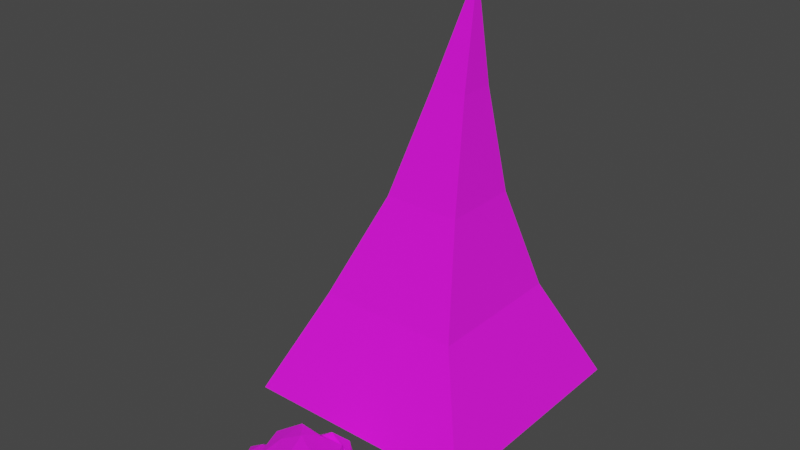 # Source: pine2.blend  (saved by Blender 3.2.14; exported with 4.5.12 LTS)
import bpy
from mathutils import Matrix  # noqa: F401  (used for matrix-valued properties, if any)

bpy.ops.wm.read_factory_settings(use_empty=True)
scene = bpy.context.scene
scene.name = 'Scene'

# ---- collections
col_collection = bpy.data.collections.new('Collection'); scene.collection.children.link(col_collection)

# ---- images (referenced by path relative to the original .blend; pixels are not part of the script)
import os
ASSET_DIR = os.environ.get("B2B_ASSET_DIR", "")  # directory of the original .blend (textures are referenced by path, not embedded)
HERE = os.path.dirname(os.path.abspath(__file__))  # packed textures are extracted next to this script under _unpacked/

def load_image(name, relpath, width, height, colorspace="sRGB"):
    """Load a texture the original file referenced (path relative to the .blend, or extracted next to this script)."""
    p = next((c for c in (os.path.join(HERE, relpath), os.path.join(ASSET_DIR, relpath)) if relpath and os.path.exists(c)), "")
    if p:
        img = bpy.data.images.load(p, check_existing=True)
        img.name = name
    else:  # same state as the original file: an image datablock whose file is absent (Cycles renders it pink)
        img = bpy.data.images.new(name, width, height)
        img.source = "FILE"
        img.filepath = "//" + (relpath or name)
    img.colorspace_settings.name = colorspace
    return img
img_palette_png = load_image('palette.png', 'palette.png', 1024, 1024, 'sRGB')
img_palette_png_001 = load_image('palette.png.001', 'palette.png', 1024, 1024, 'sRGB')

# ---- materials (node trees are filled in below, after node groups)
mat_material = bpy.data.materials.new('Material')
mat_material.alpha_threshold = 0.0
mat_material.use_transparent_shadow = False
mat_material.line_color = (0.0, 0.0, 0.0, 1.0)
mat_material_001 = bpy.data.materials.new('Material.001')
mat_material_001.alpha_threshold = 0.0
mat_material_001.use_transparent_shadow = False
mat_material_001.line_color = (0.0, 0.0, 0.0, 1.0)

# ---- material node trees
mat_material.use_nodes = True; mat_material.node_tree.nodes.clear()
_N = mat_material.node_tree.nodes; _L = mat_material.node_tree.links
n0 = _N.new('ShaderNodeOutputMaterial'); n0.name = 'Material Output'; n0.location = (300, 300)
n1 = _N.new('ShaderNodeBsdfPrincipled'); n1.name = 'Principled BSDF'; n1.location = (10, 300)
n1.distribution = 'GGX'
n1.subsurface_method = 'RANDOM_WALK_SKIN'
n1.inputs[2].default_value = 1.0
n1.inputs[3].default_value = 1.45
n1.inputs[27].default_value = (0.0, 0.0, 0.0, 1.0)
n1.inputs[28].default_value = 1.0
n2 = _N.new('ShaderNodeTexImage'); n2.name = 'Image Texture'; n2.location = (-470, 85)
n2.image = img_palette_png
n2.interpolation = 'Closest'
_L.new(n1.outputs[0], n0.inputs[0])
_L.new(n2.outputs[0], n1.inputs[0])
n0.is_active_output = True
mat_material_001.use_nodes = True; mat_material_001.node_tree.nodes.clear()
_N = mat_material_001.node_tree.nodes; _L = mat_material_001.node_tree.links
n0 = _N.new('ShaderNodeOutputMaterial'); n0.name = 'Material Output'; n0.location = (300, 300)
n1 = _N.new('ShaderNodeTexImage'); n1.name = 'Image Texture'; n1.location = (-470, 85)
n1.image = img_palette_png_001
n1.interpolation = 'Closest'
n2 = _N.new('ShaderNodeBsdfPrincipled'); n2.name = 'Principled BSDF'; n2.location = (10, 300)
n2.distribution = 'GGX'
n2.subsurface_method = 'RANDOM_WALK_SKIN'
n2.inputs[2].default_value = 1.0
n2.inputs[3].default_value = 1.45
n2.inputs[27].default_value = (0.0, 0.0, 0.0, 1.0)
n2.inputs[28].default_value = 1.0
_L.new(n2.outputs[0], n0.inputs[0])
_L.new(n1.outputs[0], n2.inputs[0])
n0.is_active_output = True

# ---- world
world_world = bpy.data.worlds.new('World'); scene.world = world_world
world_world.use_nodes = True; world_world.node_tree.nodes.clear()
_N = world_world.node_tree.nodes; _L = world_world.node_tree.links
n0 = _N.new('ShaderNodeOutputWorld'); n0.name = 'World Output'; n0.location = (300, 300)
n1 = _N.new('ShaderNodeBackground'); n1.name = 'Background'; n1.location = (10, 300)
n1.inputs[0].default_value = (0.05088, 0.05088, 0.05088, 1.0)
_L.new(n1.outputs[0], n0.inputs[0])
n0.is_active_output = True
world_world.color = (0.05088, 0.05088, 0.05088)
world_world.use_sun_shadow = False
world_world.sun_shadow_jitter_overblur = 0.0

# ---- meshes
me_cube = bpy.data.meshes.new('Cube')
me_cube.from_pydata([(0.2, 0.2, 0.4), (0.2, 0.2, 1.49e-08), (0.2, -0.2, 0.4), (0.2, -0.2, 1.49e-08), (-0.2, 0.2, 0.4), (-0.2, 0.2, 1.49e-08), (-0.2, -0.2, 0.4), (-0.2, -0.2, 1.49e-08), (1.701, -1.701, 0.418), (-1.701, -1.701, 0.418), (1.701, 1.701, 0.418), (-1.701, 1.701, 0.418), (0.4391, 0.1652, 6.397), (0.7139, 0.5652, 3.407), (0.7139, -0.5317, 3.407), (-0.3829, -0.5317, 3.407), (-0.3829, 0.5652, 3.407), (1.032, -1.032, 1.913), (-1.032, 1.032, 1.913), (1.032, 1.032, 1.913), (-1.032, -1.032, 1.913), (0.5358, 0.3398, 4.902), (0.03327, -0.1627, 4.902), (0.5358, -0.1627, 4.902), (0.03327, 0.3398, 4.902)], [], [(4, 6, 9, 11), (3, 2, 6, 7), (7, 6, 4, 5), (5, 1, 3, 7), (1, 0, 2, 3), (5, 4, 0, 1), (22, 23, 12), (2, 0, 10, 8), (0, 4, 11, 10), (6, 2, 8, 9), (22, 12, 24), (12, 23, 21), (21, 24, 12), (19, 18, 16, 13), (20, 17, 14, 15), (18, 20, 15, 16), (17, 19, 13, 14), (8, 10, 19, 17), (11, 9, 20, 18), (9, 8, 17, 20), (10, 11, 18, 19), (13, 16, 24, 21), (15, 14, 23, 22), (16, 15, 22, 24), (14, 13, 21, 23)])
_uv = me_cube.uv_layers.new(name='UVMap')
_uv.uv.foreach_set('vector', [0.833, 0.5, 0.833, 0.5, 0.833, 0.5, 0.833, 0.5, 0.3936, 0.5, 0.3936, 0.5, 0.3936, 0.5, 0.3936, 0.5, 0.3936, 0.5, 0.3936, 0.5, 0.3936, 0.5, 0.3936, 0.5, 0.3936, 0.5, 0.3936, 0.5, 0.3936, 0.5, 0.3936, 0.5, 0.3936, 0.5, 0.3936, 0.5, 0.3936, 0.5, 0.3936, 0.5, 0.3936, 0.5, 0.3936, 0.5, 0.3936, 0.5, 0.3936, 0.5, 0.833, 0.5, 0.833, 0.5, 0.833, 0.5, 0.833, 0.5, 0.833, 0.5, 0.833, 0.5, 0.833, 0.5, 0.833, 0.5, 0.833, 0.5, 0.833, 0.5, 0.833, 0.5, 0.833, 0.5, 0.833, 0.5, 0.833, 0.5, 0.833, 0.5, 0.833, 0.5, 0.833, 0.5, 0.833, 0.5, 0.833, 0.5, 0.833, 0.5, 0.833, 0.5, 0.833, 0.5, 0.833, 0.5, 0.833, 0.5, 0.833, 0.5, 0.833, 0.5, 0.833, 0.5, 0.833, 0.5, 0.833, 0.5, 0.833, 0.5, 0.833, 0.5, 0.833, 0.5, 0.833, 0.5, 0.833, 0.5, 0.833, 0.5, 0.833, 0.5, 0.833, 0.5, 0.833, 0.5, 0.833, 0.5, 0.833, 0.5, 0.833, 0.5, 0.833, 0.5, 0.833, 0.5, 0.833, 0.5, 0.833, 0.5, 0.833, 0.5, 0.833, 0.5, 0.833, 0.5, 0.833, 0.5, 0.833, 0.5, 0.833, 0.5, 0.833, 0.5, 0.833, 0.5, 0.833, 0.5, 0.833, 0.5, 0.833, 0.5, 0.833, 0.5, 0.833, 0.5, 0.833, 0.5, 0.833, 0.5, 0.833, 0.5, 0.833, 0.5, 0.833, 0.5, 0.833, 0.5, 0.833, 0.5, 0.833, 0.5, 0.833, 0.5, 0.833, 0.5, 0.833, 0.5, 0.833, 0.5, 0.833, 0.5, 0.833, 0.5])
me_cube.materials.append(mat_material)
me_cube.use_mirror_vertex_groups = False
me_cube.update()
me_cube_001 = bpy.data.meshes.new('Cube.001')
me_cube_001.from_pydata([(0.1998, -0.4659, 0.6482), (0.4319, 0.2794, 0.3582), (-0.1519, 0.5616, 0.0315), (-0.6098, 0.09652, 0.1737), (-0.1188, -0.416, 0.0383), (0.3844, -0.263, 0.0358), (0.3375, 0.3397, 0.004789), (-0.409, -0.3521, 0.6882), (-0.3796, 0.3332, 0.6892), (0.2695, 0.4867, 0.697), (0.4879, 0.007465, 0.7394), (0.01303, 0.02556, 1.005), (-0.4351, 0.4563, 0.0759), (0.519, 0.1479, 0.5007), (0.5156, -0.165, 0.3921), (-0.1604, 0.2876, -0.02002), (-0.4051, -0.1817, 0.03242), (-0.2648, 0.1156, 0.005747), (-0.0931, -0.2255, 0.02289), (0.1995, 0.241, -0.01571), (0.2314, -0.1128, 0.002732), (0.4595, 0.02682, 0.1667), (0.1499, -0.427, 0.08997), (0.1873, 0.4875, 0.253), (0.01279, -0.4822, 0.3949), (0.3354, -0.4285, 0.4447), (-0.6188, -0.02833, 0.293), (-0.2591, -0.4587, 0.4505), (-0.2856, 0.5231, 0.2869), (-0.5287, 0.3287, 0.4207), (0.3987, 0.417, 0.4648), (-0.01338, 0.5807, 0.3743), (0.3997, -0.2979, 0.6965), (-0.1508, -0.4623, 0.7306), (-0.4981, 0.08632, 0.7798), (-0.1109, 0.5008, 0.6516), (0.4159, 0.2245, 0.7458), (0.09281, -0.2859, 0.926), (0.2983, -0.1188, 0.9962), (-0.2506, -0.08175, 0.8768), (-0.1963, 0.2479, 0.9535), (0.1275, 0.2258, 0.9431), (-0.05291, 0.5823, 0.002219), (0.2598, 0.1748, 0.0333), (-0.1329, 0.2681, 0.1601), (-0.5754, 0.3448, 0.06575), (-0.1252, 0.8822, 0.1254), (0.2952, 0.7555, 0.1104), (0.08025, 0.1868, 0.4577), (-0.3373, 0.2789, 0.5255), (-0.3671, 0.6445, 0.4356), (0.06857, 0.8477, 0.4489), (0.3844, 0.5369, 0.5034), (-0.00354, 0.5898, 0.7101), (-0.5131, -0.1483, 0.03327), (-0.2927, -0.3096, 0.1515), (-0.6291, -0.3888, 0.1613), (-0.789, -0.1389, 0.1657), (-0.575, 0.09909, 0.1488), (-0.306, 0.01578, 0.1537), (-0.3782, -0.4216, 0.4483), (-0.7451, -0.2914, 0.4383), (-0.7235, 0.04325, 0.4821), (-0.4395, 0.1239, 0.4448), (-0.2469, -0.1491, 0.4268), (-0.5131, -0.1467, 0.6007), (-0.5347, -0.3198, 0.03409), (-0.3788, -0.2435, 0.04285), (-0.4448, -0.3849, 0.146), (-0.2198, -0.1696, 0.1226), (-0.3386, -0.07669, 0.0308), (-0.6501, -0.1544, 0.04096), (-0.7077, -0.3101, 0.1324), (-0.5673, 0.01037, 0.03463), (-0.7048, -0.0003001, 0.1342), (-0.4526, 0.1096, 0.1366), (-0.1995, -0.2529, 0.3045), (-0.181, -0.07505, 0.2893), (-0.501, -0.4705, 0.2862), (-0.2816, -0.4194, 0.297), (-0.8395, -0.2203, 0.3015), (-0.7085, -0.3834, 0.3041), (-0.6756, 0.09308, 0.2893), (-0.8333, -0.02619, 0.3142), (-0.3133, 0.08262, 0.2888), (-0.5122, 0.1532, 0.2804), (-0.3, -0.3021, 0.4531), (-0.6244, -0.3718, 0.4681), (-0.8082, -0.1077, 0.4947), (-0.6196, 0.1191, 0.4703), (-0.2724, -0.009348, 0.4536), (-0.4801, -0.2908, 0.5515), (-0.3417, -0.1511, 0.5559), (-0.6559, -0.2191, 0.5813), (-0.6639, -0.03986, 0.5606), (-0.4931, 0.01826, 0.5493)], [], [(6, 15, 19), (5, 20, 21), (6, 20, 18), (5, 21, 14), (6, 18, 17), (6, 17, 15), (4, 22, 24), (3, 16, 26), (2, 12, 28), (1, 23, 30), (5, 14, 25), (4, 24, 27), (3, 26, 29), (2, 28, 31), (1, 30, 13), (0, 32, 37), (7, 33, 39), (8, 34, 40), (9, 35, 41), (10, 36, 38), (38, 41, 11), (38, 36, 41), (36, 9, 41), (41, 40, 11), (41, 35, 40), (35, 8, 40), (40, 39, 11), (40, 34, 39), (34, 7, 39), (39, 37, 11), (39, 33, 37), (33, 0, 37), (37, 38, 11), (37, 32, 38), (32, 10, 38), (13, 36, 10), (13, 30, 36), (30, 9, 36), (31, 35, 9), (31, 28, 35), (28, 8, 35), (29, 34, 8), (29, 26, 34), (26, 7, 34), (27, 33, 7), (27, 24, 33), (24, 0, 33), (25, 32, 0), (25, 14, 32), (14, 10, 32), (30, 31, 9), (30, 23, 31), (23, 2, 31), (28, 29, 8), (28, 12, 29), (12, 3, 29), (26, 27, 7), (26, 16, 27), (16, 4, 27), (24, 25, 0), (24, 22, 25), (22, 5, 25), (15, 12, 2), (15, 17, 12), (17, 3, 12), (17, 16, 3), (17, 18, 16), (18, 4, 16), (14, 13, 10), (14, 21, 13), (21, 1, 13), (18, 22, 4), (18, 20, 22), (20, 5, 22), (21, 19, 1), (21, 20, 19), (20, 6, 19), (19, 23, 1), (19, 15, 23), (15, 2, 23), (42, 43, 44), (43, 42, 47), (42, 44, 45), (42, 45, 46), (42, 46, 47), (43, 47, 52), (44, 43, 48), (45, 44, 49), (46, 45, 50), (47, 46, 51), (43, 52, 48), (44, 48, 49), (45, 49, 50), (46, 50, 51), (47, 51, 52), (48, 52, 53), (49, 48, 53), (50, 49, 53), (51, 50, 53), (52, 51, 53), (54, 67, 66), (55, 67, 69), (54, 66, 71), (54, 71, 73), (54, 73, 70), (55, 69, 76), (56, 68, 78), (57, 72, 80), (58, 74, 82), (59, 75, 84), (55, 76, 79), (56, 78, 81), (57, 80, 83), (58, 82, 85), (59, 84, 77), (60, 86, 91), (61, 87, 93), (62, 88, 94), (63, 89, 95), (64, 90, 92), (92, 95, 65), (92, 90, 95), (90, 63, 95), (95, 94, 65), (95, 89, 94), (89, 62, 94), (94, 93, 65), (94, 88, 93), (88, 61, 93), (93, 91, 65), (93, 87, 91), (87, 60, 91), (91, 92, 65), (91, 86, 92), (86, 64, 92), (77, 90, 64), (77, 84, 90), (84, 63, 90), (85, 89, 63), (85, 82, 89), (82, 62, 89), (83, 88, 62), (83, 80, 88), (80, 61, 88), (81, 87, 61), (81, 78, 87), (78, 60, 87), (79, 86, 60), (79, 76, 86), (76, 64, 86), (84, 85, 63), (84, 75, 85), (75, 58, 85), (82, 83, 62), (82, 74, 83), (74, 57, 83), (80, 81, 61), (80, 72, 81), (72, 56, 81), (78, 79, 60), (78, 68, 79), (68, 55, 79), (76, 77, 64), (76, 69, 77), (69, 59, 77), (70, 75, 59), (70, 73, 75), (73, 58, 75), (73, 74, 58), (73, 71, 74), (71, 57, 74), (71, 72, 57), (71, 66, 72), (66, 56, 72), (69, 70, 59), (69, 67, 70), (67, 54, 70), (66, 68, 56), (66, 67, 68), (67, 55, 68)])
_uv = me_cube_001.uv_layers.new(name='UVMap')
_uv.uv.foreach_set('vector', [0.8262, 0.2362, 0.8262, 0.2362, 0.8262, 0.2362, 0.8262, 0.2362, 0.8262, 0.2362, 0.8262, 0.2362, 0.8262, 0.2362, 0.8262, 0.2362, 0.8262, 0.2362, 0.8262, 0.2362, 0.8262, 0.2362, 0.8262, 0.2362, 0.8262, 0.2362, 0.8262, 0.2362, 0.8262, 0.2362, 0.8262, 0.2362, 0.8262, 0.2362, 0.8262, 0.2362, 0.8262, 0.2362, 0.8262, 0.2362, 0.8262, 0.2362, 0.8262, 0.2362, 0.8262, 0.2362, 0.8262, 0.2362, 0.8262, 0.2362, 0.8262, 0.2362, 0.8262, 0.2362, 0.8262, 0.2362, 0.8262, 0.2362, 0.8262, 0.2362, 0.8262, 0.2362, 0.8262, 0.2362, 0.8262, 0.2362, 0.8262, 0.2362, 0.8262, 0.2362, 0.8262, 0.2362, 0.8262, 0.2362, 0.8262, 0.2362, 0.8262, 0.2362, 0.8262, 0.2362, 0.8262, 0.2362, 0.8262, 0.2362, 0.8262, 0.2362, 0.8262, 0.2362, 0.8262, 0.2362, 0.8262, 0.2362, 0.8262, 0.2362, 0.8262, 0.2362, 0.8262, 0.2362, 0.8262, 0.2362, 0.8262, 0.2362, 0.8262, 0.2362, 0.8262, 0.2362, 0.8262, 0.2362, 0.8262, 0.2362, 0.8262, 0.2362, 0.8262, 0.2362, 0.8262, 0.2362, 0.8262, 0.2362, 0.8262, 0.2362, 0.8262, 0.2362, 0.8262, 0.2362, 0.8262, 0.2362, 0.8262, 0.2362, 0.8262, 0.2362, 0.8262, 0.2362, 0.8262, 0.2362, 0.8262, 0.2362, 0.8262, 0.2362, 0.8262, 0.2362, 0.8262, 0.2362, 0.8262, 0.2362, 0.8262, 0.2362, 0.8262, 0.2362, 0.8262, 0.2362, 0.8262, 0.2362, 0.8262, 0.2362, 0.8262, 0.2362, 0.8262, 0.2362, 0.8262, 0.2362, 0.8262, 0.2362, 0.8262, 0.2362, 0.8262, 0.2362, 0.8262, 0.2362, 0.8262, 0.2362, 0.8262, 0.2362, 0.8262, 0.2362, 0.8262, 0.2362, 0.8262, 0.2362, 0.8262, 0.2362, 0.8262, 0.2362, 0.8262, 0.2362, 0.8262, 0.2362, 0.8262, 0.2362, 0.8262, 0.2362, 0.8262, 0.2362, 0.8262, 0.2362, 0.8262, 0.2362, 0.8262, 0.2362, 0.8262, 0.2362, 0.8262, 0.2362, 0.8262, 0.2362, 0.8262, 0.2362, 0.8262, 0.2362, 0.8262, 0.2362, 0.8262, 0.2362, 0.8262, 0.2362, 0.8262, 0.2362, 0.8262, 0.2362, 0.8262, 0.2362, 0.8262, 0.2362, 0.8262, 0.2362, 0.8262, 0.2362, 0.8262, 0.2362, 0.8262, 0.2362, 0.8262, 0.2362, 0.8262, 0.2362, 0.8262, 0.2362, 0.8262, 0.2362, 0.8262, 0.2362, 0.8262, 0.2362, 0.8262, 0.2362, 0.8262, 0.2362, 0.8262, 0.2362, 0.8262, 0.2362, 0.8262, 0.2362, 0.8262, 0.2362, 0.8262, 0.2362, 0.8262, 0.2362, 0.8262, 0.2362, 0.8262, 0.2362, 0.8262, 0.2362, 0.8262, 0.2362, 0.8262, 0.2362, 0.8262, 0.2362, 0.8262, 0.2362, 0.8262, 0.2362, 0.8262, 0.2362, 0.8262, 0.2362, 0.8262, 0.2362, 0.8262, 0.2362, 0.8262, 0.2362, 0.8262, 0.2362, 0.8262, 0.2362, 0.8262, 0.2362, 0.8262, 0.2362, 0.8262, 0.2362, 0.8262, 0.2362, 0.8262, 0.2362, 0.8262, 0.2362, 0.8262, 0.2362, 0.8262, 0.2362, 0.8262, 0.2362, 0.8262, 0.2362, 0.8262, 0.2362, 0.8262, 0.2362, 0.8262, 0.2362, 0.8262, 0.2362, 0.8262, 0.2362, 0.8262, 0.2362, 0.8262, 0.2362, 0.8262, 0.2362, 0.8262, 0.2362, 0.8262, 0.2362, 0.8262, 0.2362, 0.8262, 0.2362, 0.8262, 0.2362, 0.8262, 0.2362, 0.8262, 0.2362, 0.8262, 0.2362, 0.8262, 0.2362, 0.8262, 0.2362, 0.8262, 0.2362, 0.8262, 0.2362, 0.8262, 0.2362, 0.8262, 0.2362, 0.8262, 0.2362, 0.8262, 0.2362, 0.8262, 0.2362, 0.8262, 0.2362, 0.8262, 0.2362, 0.8262, 0.2362, 0.8262, 0.2362, 0.8262, 0.2362, 0.8262, 0.2362, 0.8262, 0.2362, 0.8262, 0.2362, 0.8262, 0.2362, 0.8262, 0.2362, 0.8262, 0.2362, 0.8262, 0.2362, 0.8262, 0.2362, 0.8262, 0.2362, 0.8262, 0.2362, 0.8262, 0.2362, 0.8262, 0.2362, 0.8262, 0.2362, 0.8262, 0.2362, 0.8262, 0.2362, 0.8262, 0.2362, 0.8262, 0.2362, 0.8262, 0.2362, 0.8262, 0.2362, 0.8262, 0.2362, 0.8262, 0.2362, 0.8262, 0.2362, 0.8262, 0.2362, 0.8262, 0.2362, 0.8262, 0.2362, 0.8262, 0.2362, 0.8262, 0.2362, 0.8262, 0.2362, 0.8262, 0.2362, 0.8262, 0.2362, 0.8262, 0.2362, 0.8262, 0.2362, 0.8262, 0.2362, 0.8262, 0.2362, 0.8262, 0.2362, 0.8262, 0.2362, 0.8262, 0.2362, 0.8262, 0.2362, 0.8262, 0.2362, 0.8262, 0.2362, 0.8262, 0.2362, 0.8262, 0.2362, 0.8262, 0.2362, 0.8262, 0.2362, 0.8262, 0.2362, 0.8262, 0.2362, 0.8262, 0.2362, 0.8262, 0.2362, 0.8262, 0.2362, 0.8262, 0.2362, 0.8262, 0.2362, 0.8262, 0.2362, 0.8262, 0.2362, 0.8262, 0.2362, 0.8262, 0.2362, 0.8262, 0.2362, 0.8047, 0.2362, 0.8047, 0.2362, 0.8047, 0.2362, 0.8047, 0.2362, 0.8047, 0.2362, 0.8047, 0.2362, 0.8047, 0.2362, 0.8047, 0.2362, 0.8047, 0.2362, 0.8047, 0.2362, 0.8047, 0.2362, 0.8047, 0.2362, 0.8047, 0.2362, 0.8047, 0.2362, 0.8047, 0.2362, 0.8047, 0.2362, 0.8047, 0.2362, 0.8047, 0.2362, 0.8047, 0.2362, 0.8047, 0.2362, 0.8047, 0.2362, 0.8047, 0.2362, 0.8047, 0.2362, 0.8047, 0.2362, 0.8047, 0.2362, 0.8047, 0.2362, 0.8047, 0.2362, 0.8047, 0.2362, 0.8047, 0.2362, 0.8047, 0.2362, 0.8047, 0.2362, 0.8047, 0.2362, 0.8047, 0.2362, 0.8047, 0.2362, 0.8047, 0.2362, 0.8047, 0.2362, 0.8047, 0.2362, 0.8047, 0.2362, 0.8047, 0.2362, 0.8047, 0.2362, 0.8047, 0.2362, 0.8047, 0.2362, 0.8047, 0.2362, 0.8047, 0.2362, 0.8047, 0.2362, 0.8047, 0.2362, 0.8047, 0.2362, 0.8047, 0.2362, 0.8047, 0.2362, 0.8047, 0.2362, 0.8047, 0.2362, 0.8047, 0.2362, 0.8047, 0.2362, 0.8047, 0.2362, 0.8047, 0.2362, 0.8047, 0.2362, 0.8047, 0.2362, 0.8047, 0.2362, 0.8047, 0.2362, 0.8047, 0.2362, 0.8613, 0.2362, 0.8613, 0.2362, 0.8613, 0.2362, 0.8613, 0.2362, 0.8613, 0.2362, 0.8613, 0.2362, 0.8613, 0.2362, 0.8613, 0.2362, 0.8613, 0.2362, 0.8613, 0.2362, 0.8613, 0.2362, 0.8613, 0.2362, 0.8613, 0.2362, 0.8613, 0.2362, 0.8613, 0.2362, 0.8613, 0.2362, 0.8613, 0.2362, 0.8613, 0.2362, 0.8613, 0.2362, 0.8613, 0.2362, 0.8613, 0.2362, 0.8613, 0.2362, 0.8613, 0.2362, 0.8613, 0.2362, 0.8613, 0.2362, 0.8613, 0.2362, 0.8613, 0.2362, 0.8613, 0.2362, 0.8613, 0.2362, 0.8613, 0.2362, 0.8613, 0.2362, 0.8613, 0.2362, 0.8613, 0.2362, 0.8613, 0.2362, 0.8613, 0.2362, 0.8613, 0.2362, 0.8613, 0.2362, 0.8613, 0.2362, 0.8613, 0.2362, 0.8613, 0.2362, 0.8613, 0.2362, 0.8613, 0.2362, 0.8613, 0.2362, 0.8613, 0.2362, 0.8613, 0.2362, 0.8613, 0.2362, 0.8613, 0.2362, 0.8613, 0.2362, 0.8613, 0.2362, 0.8613, 0.2362, 0.8613, 0.2362, 0.8613, 0.2362, 0.8613, 0.2362, 0.8613, 0.2362, 0.8613, 0.2362, 0.8613, 0.2362, 0.8613, 0.2362, 0.8613, 0.2362, 0.8613, 0.2362, 0.8613, 0.2362, 0.8613, 0.2362, 0.8613, 0.2362, 0.8613, 0.2362, 0.8613, 0.2362, 0.8613, 0.2362, 0.8613, 0.2362, 0.8613, 0.2362, 0.8613, 0.2362, 0.8613, 0.2362, 0.8613, 0.2362, 0.8613, 0.2362, 0.8613, 0.2362, 0.8613, 0.2362, 0.8613, 0.2362, 0.8613, 0.2362, 0.8613, 0.2362, 0.8613, 0.2362, 0.8613, 0.2362, 0.8613, 0.2362, 0.8613, 0.2362, 0.8613, 0.2362, 0.8613, 0.2362, 0.8613, 0.2362, 0.8613, 0.2362, 0.8613, 0.2362, 0.8613, 0.2362, 0.8613, 0.2362, 0.8613, 0.2362, 0.8613, 0.2362, 0.8613, 0.2362, 0.8613, 0.2362, 0.8613, 0.2362, 0.8613, 0.2362, 0.8613, 0.2362, 0.8613, 0.2362, 0.8613, 0.2362, 0.8613, 0.2362, 0.8613, 0.2362, 0.8613, 0.2362, 0.8613, 0.2362, 0.8613, 0.2362, 0.8613, 0.2362, 0.8613, 0.2362, 0.8613, 0.2362, 0.8613, 0.2362, 0.8613, 0.2362, 0.8613, 0.2362, 0.8613, 0.2362, 0.8613, 0.2362, 0.8613, 0.2362, 0.8613, 0.2362, 0.8613, 0.2362, 0.8613, 0.2362, 0.8613, 0.2362, 0.8613, 0.2362, 0.8613, 0.2362, 0.8613, 0.2362, 0.8613, 0.2362, 0.8613, 0.2362, 0.8613, 0.2362, 0.8613, 0.2362, 0.8613, 0.2362, 0.8613, 0.2362, 0.8613, 0.2362, 0.8613, 0.2362, 0.8613, 0.2362, 0.8613, 0.2362, 0.8613, 0.2362, 0.8613, 0.2362, 0.8613, 0.2362, 0.8613, 0.2362, 0.8613, 0.2362, 0.8613, 0.2362, 0.8613, 0.2362, 0.8613, 0.2362, 0.8613, 0.2362, 0.8613, 0.2362, 0.8613, 0.2362, 0.8613, 0.2362, 0.8613, 0.2362, 0.8613, 0.2362, 0.8613, 0.2362, 0.8613, 0.2362, 0.8613, 0.2362, 0.8613, 0.2362, 0.8613, 0.2362, 0.8613, 0.2362, 0.8613, 0.2362, 0.8613, 0.2362, 0.8613, 0.2362, 0.8613, 0.2362, 0.8613, 0.2362, 0.8613, 0.2362, 0.8613, 0.2362, 0.8613, 0.2362, 0.8613, 0.2362, 0.8613, 0.2362, 0.8613, 0.2362, 0.8613, 0.2362, 0.8613, 0.2362, 0.8613, 0.2362, 0.8613, 0.2362, 0.8613, 0.2362, 0.8613, 0.2362, 0.8613, 0.2362, 0.8613, 0.2362, 0.8613, 0.2362, 0.8613, 0.2362, 0.8613, 0.2362, 0.8613, 0.2362, 0.8613, 0.2362, 0.8613, 0.2362, 0.8613, 0.2362, 0.8613, 0.2362, 0.8613, 0.2362, 0.8613, 0.2362, 0.8613, 0.2362, 0.8613, 0.2362, 0.8613, 0.2362, 0.8613, 0.2362, 0.8613, 0.2362, 0.8613, 0.2362, 0.8613, 0.2362, 0.8613, 0.2362, 0.8613, 0.2362, 0.8613, 0.2362, 0.8613, 0.2362, 0.8613, 0.2362, 0.8613, 0.2362, 0.8613, 0.2362, 0.8613, 0.2362, 0.8613, 0.2362, 0.8613, 0.2362, 0.8613, 0.2362, 0.8613, 0.2362, 0.8613, 0.2362, 0.8613, 0.2362, 0.8613, 0.2362, 0.8613, 0.2362, 0.8613, 0.2362, 0.8613, 0.2362, 0.8613, 0.2362, 0.8613, 0.2362, 0.8613, 0.2362, 0.8613, 0.2362, 0.8613, 0.2362, 0.8613, 0.2362, 0.8613, 0.2362, 0.8613, 0.2362, 0.8613, 0.2362, 0.8613, 0.2362, 0.8613, 0.2362, 0.8613, 0.2362, 0.8613, 0.2362, 0.8613, 0.2362, 0.8613, 0.2362, 0.8613, 0.2362, 0.8613, 0.2362, 0.8613, 0.2362, 0.8613, 0.2362, 0.8613, 0.2362, 0.8613, 0.2362, 0.8613, 0.2362, 0.8613, 0.2362, 0.8613, 0.2362, 0.8613, 0.2362, 0.8613, 0.2362, 0.8613, 0.2362, 0.8613, 0.2362, 0.8613, 0.2362, 0.8613, 0.2362, 0.8613, 0.2362, 0.8613, 0.2362, 0.8613, 0.2362, 0.8613, 0.2362, 0.8613, 0.2362, 0.8613, 0.2362, 0.8613, 0.2362, 0.8613, 0.2362, 0.8613, 0.2362])
me_cube_001.materials.append(mat_material_001)
me_cube_001.update()

# ---- objects
ob_cube = bpy.data.objects.new('Cube', me_cube)
ob_cube_001 = bpy.data.objects.new('Cube.001', me_cube_001)

# ---- transforms, parenting, visibility, modifiers, constraints
ob_cube.location = (0.0, 0.0, 0.0)
ob_cube.lock_rotations_4d = False
ob_cube.empty_display_type = 'ARROWS'
ob_cube.lineart.crease_threshold = 0.0
ob_cube_001.location = (0.0, -2.714, 0.0)

# ---- collection membership
col_collection.objects.link(ob_cube)
col_collection.objects.link(ob_cube_001)

# ---- scene / render settings (as saved in the file)
scene.frame_start = 1; scene.frame_end = 250; scene.frame_set(1)
scene.render.engine = 'BLENDER_EEVEE_NEXT'
scene.cycles.sampling_pattern = 'TABULATED_SOBOL'
scene.cycles.use_light_tree = False
scene.view_settings.view_transform = 'Filmic'
bpy.context.view_layer.update()

# ---- added for rendering (the .blend has no active camera and no usable light): camera, sun
cam_auto = bpy.data.cameras.new('AutoCamera')
cam_auto.lens = 50.0
cam_auto.sensor_width = 36.0
cam_auto.clip_end = 1000.0
ob_auto_camera = bpy.data.objects.new('AutoCamera', cam_auto)
scene.collection.objects.link(ob_auto_camera)
ob_auto_camera.location = (8.10445, -10.4732, 9.67202)
ob_auto_camera.rotation_euler = (1.09748, -7.21219e-08, 0.694738)
scene.camera = ob_auto_camera
light_auto_sun = bpy.data.lights.new('AutoSun', 'SUN')
light_auto_sun.energy = 3.0
light_auto_sun.angle = 0.0523599
ob_auto_sun = bpy.data.objects.new('AutoSun', light_auto_sun)
scene.collection.objects.link(ob_auto_sun)
ob_auto_sun.rotation_euler = (0.872665, 0.174533, 0.523599)
bpy.context.view_layer.update()
